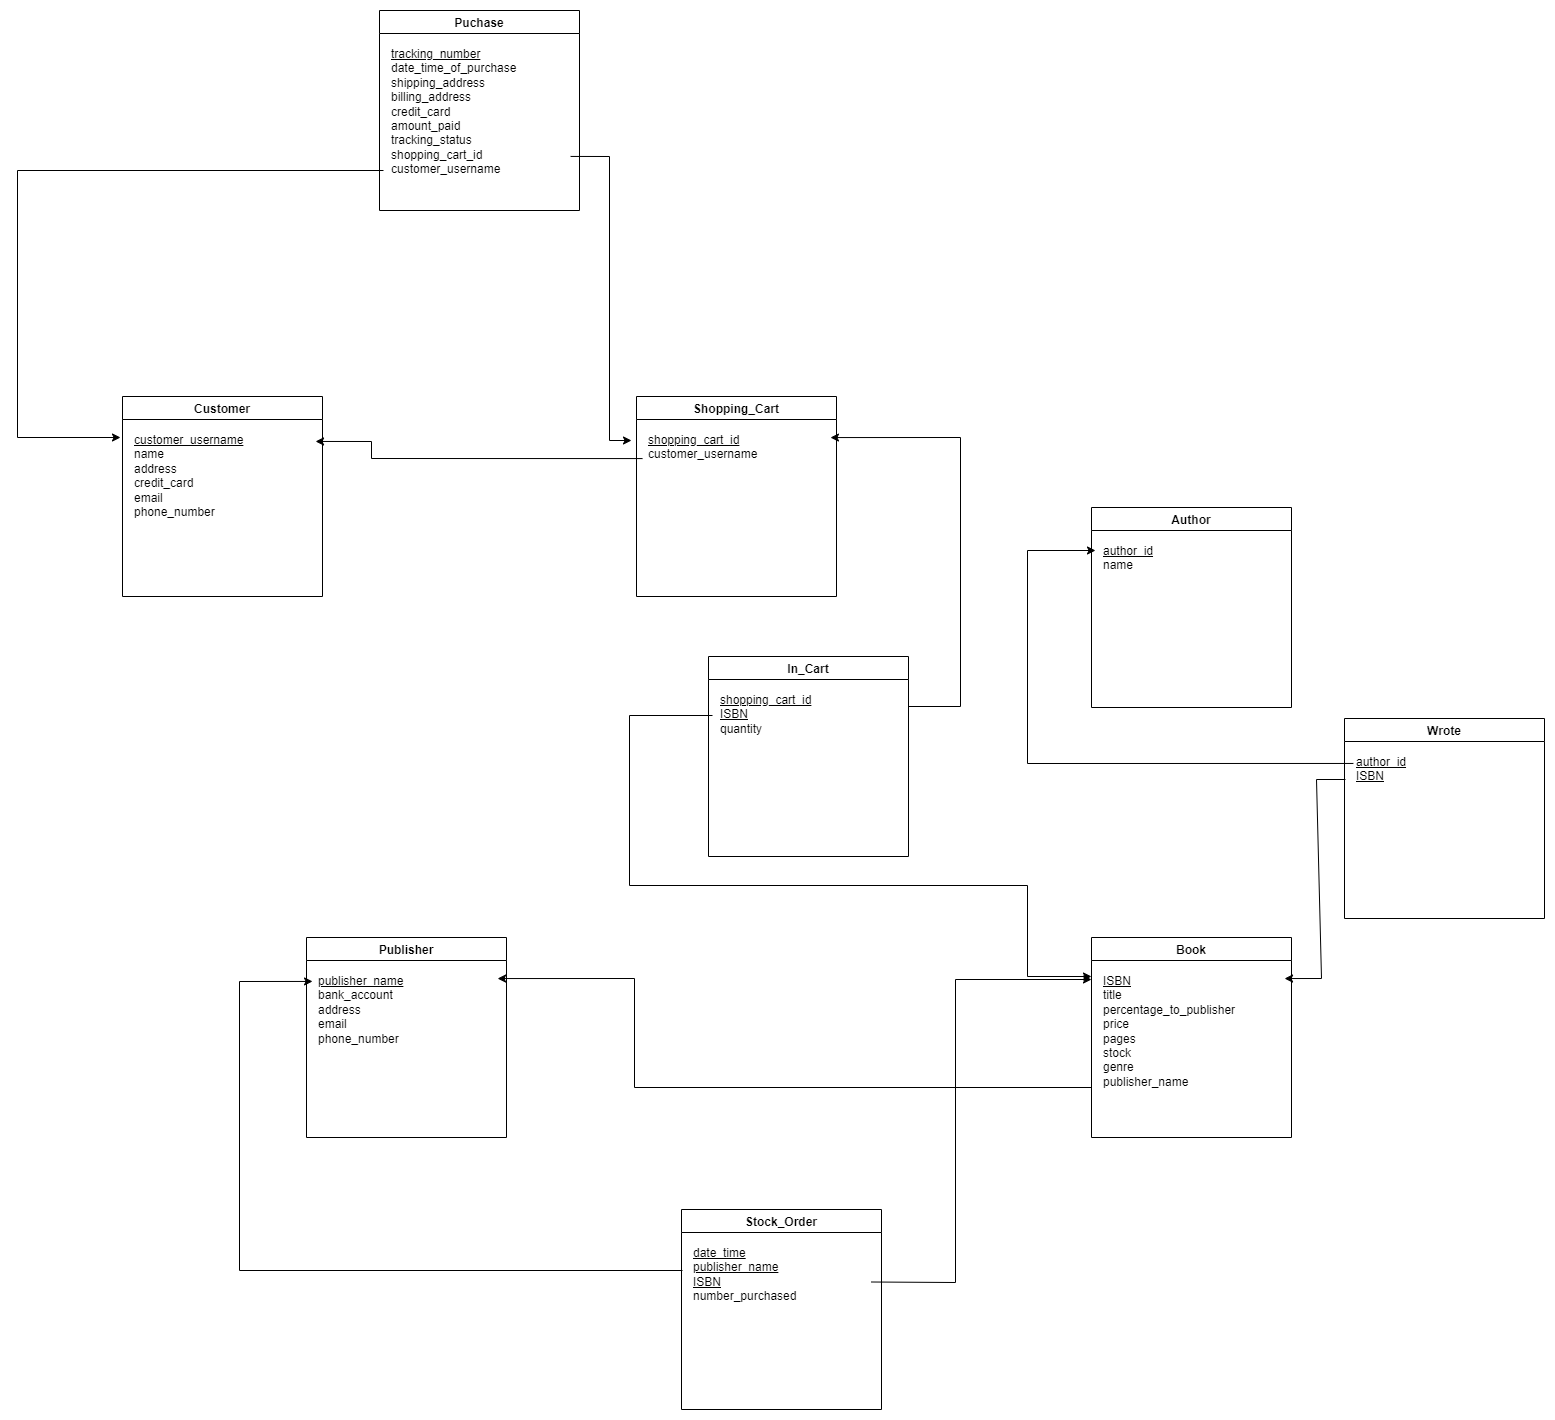

The diagram above was exported from draw.io. Its source (the exported page's mxGraphModel, read from the mxfile embedded in the PNG):
<mxGraphModel dx="1822" dy="1505" grid="0" gridSize="10" guides="1" tooltips="1" connect="1" arrows="1" fold="1" page="0" pageScale="1" pageWidth="850" pageHeight="1100" math="0" shadow="0" extFonts="Permanent Marker^https://fonts.googleapis.com/css?family=Permanent+Marker">
  <root>
    <mxCell id="0" />
    <mxCell id="1" parent="0" />
    <mxCell id="DDAwqDwpI0PjvalnkG-1-2" value="Customer" style="swimlane;" parent="1" vertex="1">
      <mxGeometry x="-209" y="-81" width="200" height="200" as="geometry" />
    </mxCell>
    <mxCell id="DDAwqDwpI0PjvalnkG-1-5" value="&lt;u&gt;customer_username&lt;/u&gt;&lt;br&gt;name&lt;br&gt;address&lt;br&gt;credit_card&lt;br&gt;email&lt;br&gt;phone_number" style="text;html=1;strokeColor=none;fillColor=none;align=left;verticalAlign=top;whiteSpace=wrap;rounded=0;" parent="DDAwqDwpI0PjvalnkG-1-2" vertex="1">
      <mxGeometry x="10" y="30" width="180" height="170" as="geometry" />
    </mxCell>
    <mxCell id="DDAwqDwpI0PjvalnkG-1-6" value="Author" style="swimlane;" parent="1" vertex="1">
      <mxGeometry x="760" y="30" width="200" height="200" as="geometry" />
    </mxCell>
    <mxCell id="DDAwqDwpI0PjvalnkG-1-7" value="&lt;u&gt;author_id&lt;/u&gt;&lt;br&gt;name" style="text;html=1;strokeColor=none;fillColor=none;align=left;verticalAlign=top;whiteSpace=wrap;rounded=0;" parent="DDAwqDwpI0PjvalnkG-1-6" vertex="1">
      <mxGeometry x="10" y="30" width="180" height="170" as="geometry" />
    </mxCell>
    <mxCell id="DDAwqDwpI0PjvalnkG-1-8" value="Publisher" style="swimlane;" parent="1" vertex="1">
      <mxGeometry x="-25" y="460" width="200" height="200" as="geometry" />
    </mxCell>
    <mxCell id="DDAwqDwpI0PjvalnkG-1-9" value="&lt;u&gt;publisher_name&lt;/u&gt;&lt;br&gt;bank_account&lt;br&gt;address&lt;br&gt;email&lt;br&gt;phone_number" style="text;html=1;strokeColor=none;fillColor=none;align=left;verticalAlign=top;whiteSpace=wrap;rounded=0;" parent="DDAwqDwpI0PjvalnkG-1-8" vertex="1">
      <mxGeometry x="10" y="30" width="180" height="170" as="geometry" />
    </mxCell>
    <mxCell id="DDAwqDwpI0PjvalnkG-1-10" value="Book" style="swimlane;" parent="1" vertex="1">
      <mxGeometry x="760" y="460" width="200" height="200" as="geometry" />
    </mxCell>
    <mxCell id="DDAwqDwpI0PjvalnkG-1-11" value="&lt;u&gt;ISBN&lt;/u&gt;&lt;br&gt;title&lt;br&gt;percentage_to_publisher&lt;br&gt;price&lt;br&gt;pages&lt;br&gt;stock&lt;br&gt;genre&lt;br&gt;publisher_name" style="text;html=1;strokeColor=none;fillColor=none;align=left;verticalAlign=top;whiteSpace=wrap;rounded=0;" parent="DDAwqDwpI0PjvalnkG-1-10" vertex="1">
      <mxGeometry x="10" y="30" width="180" height="170" as="geometry" />
    </mxCell>
    <mxCell id="DDAwqDwpI0PjvalnkG-1-22" value="Shopping_Cart" style="swimlane;" parent="1" vertex="1">
      <mxGeometry x="305" y="-81" width="200" height="200" as="geometry" />
    </mxCell>
    <mxCell id="DDAwqDwpI0PjvalnkG-1-23" value="&lt;u&gt;shopping_cart_id&lt;/u&gt;&lt;br&gt;customer_username" style="text;html=1;strokeColor=none;fillColor=none;align=left;verticalAlign=top;whiteSpace=wrap;rounded=0;" parent="DDAwqDwpI0PjvalnkG-1-22" vertex="1">
      <mxGeometry x="10" y="30" width="180" height="158" as="geometry" />
    </mxCell>
    <mxCell id="DDAwqDwpI0PjvalnkG-1-41" value="Puchase" style="swimlane;startSize=23;" parent="1" vertex="1">
      <mxGeometry x="48" y="-467" width="200" height="200" as="geometry" />
    </mxCell>
    <mxCell id="DDAwqDwpI0PjvalnkG-1-42" value="&lt;u&gt;tracking_number&lt;/u&gt;&lt;br&gt;date_time_of_purchase&lt;br&gt;shipping_address&lt;br&gt;billing_address&lt;br&gt;credit_card&lt;br&gt;amount_paid&lt;br&gt;tracking_status&lt;br&gt;shopping_cart_id&lt;br&gt;customer_username" style="text;html=1;strokeColor=none;fillColor=none;align=left;verticalAlign=top;whiteSpace=wrap;rounded=0;" parent="DDAwqDwpI0PjvalnkG-1-41" vertex="1">
      <mxGeometry x="10" y="30" width="180" height="170" as="geometry" />
    </mxCell>
    <mxCell id="rnEfGhrmeRzjh27caId--1" value="Stock_Order" style="swimlane;" vertex="1" parent="1">
      <mxGeometry x="350" y="732" width="200" height="200" as="geometry" />
    </mxCell>
    <mxCell id="rnEfGhrmeRzjh27caId--2" value="&lt;u&gt;date_time&lt;br&gt;publisher_name&lt;br&gt;ISBN&lt;/u&gt;&lt;br&gt;number_purchased" style="text;html=1;strokeColor=none;fillColor=none;align=left;verticalAlign=top;whiteSpace=wrap;rounded=0;" vertex="1" parent="rnEfGhrmeRzjh27caId--1">
      <mxGeometry x="10" y="30" width="180" height="170" as="geometry" />
    </mxCell>
    <mxCell id="rnEfGhrmeRzjh27caId--12" value="" style="endArrow=none;html=1;rounded=0;entryX=1.006;entryY=0.682;entryDx=0;entryDy=0;entryPerimeter=0;startArrow=classic;startFill=1;endFill=0;" edge="1" parent="1" target="DDAwqDwpI0PjvalnkG-1-42">
      <mxGeometry width="50" height="50" relative="1" as="geometry">
        <mxPoint x="300" y="-37" as="sourcePoint" />
        <mxPoint x="400" y="-150" as="targetPoint" />
        <Array as="points">
          <mxPoint x="278" y="-37" />
          <mxPoint x="278" y="-321" />
        </Array>
      </mxGeometry>
    </mxCell>
    <mxCell id="rnEfGhrmeRzjh27caId--13" value="" style="endArrow=classic;html=1;rounded=0;" edge="1" parent="1">
      <mxGeometry width="50" height="50" relative="1" as="geometry">
        <mxPoint x="52" y="-307" as="sourcePoint" />
        <mxPoint x="-211" y="-40" as="targetPoint" />
        <Array as="points">
          <mxPoint x="-314" y="-307" />
          <mxPoint x="-314" y="-40" />
        </Array>
      </mxGeometry>
    </mxCell>
    <mxCell id="rnEfGhrmeRzjh27caId--14" value="" style="endArrow=none;html=1;rounded=0;exitX=1.017;exitY=0.088;exitDx=0;exitDy=0;exitPerimeter=0;entryX=-0.022;entryY=0.203;entryDx=0;entryDy=0;entryPerimeter=0;startArrow=classic;startFill=1;endFill=0;" edge="1" parent="1" source="DDAwqDwpI0PjvalnkG-1-5" target="DDAwqDwpI0PjvalnkG-1-23">
      <mxGeometry width="50" height="50" relative="1" as="geometry">
        <mxPoint x="350" y="-100" as="sourcePoint" />
        <mxPoint x="295" y="-28" as="targetPoint" />
        <Array as="points">
          <mxPoint x="40" y="-36" />
          <mxPoint x="40" y="-19" />
        </Array>
      </mxGeometry>
    </mxCell>
    <mxCell id="rnEfGhrmeRzjh27caId--15" value="Wrote" style="swimlane;" vertex="1" parent="1">
      <mxGeometry x="1013" y="241" width="200" height="200" as="geometry" />
    </mxCell>
    <mxCell id="rnEfGhrmeRzjh27caId--16" value="&lt;u&gt;author_id&lt;/u&gt;&lt;br&gt;&lt;u&gt;ISBN&lt;/u&gt;" style="text;html=1;strokeColor=none;fillColor=none;align=left;verticalAlign=top;whiteSpace=wrap;rounded=0;" vertex="1" parent="rnEfGhrmeRzjh27caId--15">
      <mxGeometry x="10" y="30" width="180" height="170" as="geometry" />
    </mxCell>
    <mxCell id="rnEfGhrmeRzjh27caId--17" value="In_Cart" style="swimlane;" vertex="1" parent="1">
      <mxGeometry x="377" y="179" width="200" height="200" as="geometry" />
    </mxCell>
    <mxCell id="rnEfGhrmeRzjh27caId--18" value="&lt;u&gt;shopping_cart_id&lt;/u&gt;&lt;br&gt;&lt;u&gt;ISBN&lt;br&gt;&lt;/u&gt;quantity" style="text;html=1;strokeColor=none;fillColor=none;align=left;verticalAlign=top;whiteSpace=wrap;rounded=0;" vertex="1" parent="rnEfGhrmeRzjh27caId--17">
      <mxGeometry x="10" y="30" width="180" height="158" as="geometry" />
    </mxCell>
    <mxCell id="rnEfGhrmeRzjh27caId--19" value="" style="endArrow=classic;html=1;rounded=0;entryX=1.022;entryY=0.07;entryDx=0;entryDy=0;entryPerimeter=0;exitX=1;exitY=0.25;exitDx=0;exitDy=0;" edge="1" parent="1" source="rnEfGhrmeRzjh27caId--17" target="DDAwqDwpI0PjvalnkG-1-23">
      <mxGeometry width="50" height="50" relative="1" as="geometry">
        <mxPoint x="350" y="200" as="sourcePoint" />
        <mxPoint x="400" y="150" as="targetPoint" />
        <Array as="points">
          <mxPoint x="629" y="229" />
          <mxPoint x="629" y="-40" />
        </Array>
      </mxGeometry>
    </mxCell>
    <mxCell id="rnEfGhrmeRzjh27caId--20" value="" style="endArrow=classic;html=1;rounded=0;" edge="1" parent="1">
      <mxGeometry width="50" height="50" relative="1" as="geometry">
        <mxPoint x="381" y="238" as="sourcePoint" />
        <mxPoint x="760" y="499" as="targetPoint" />
        <Array as="points">
          <mxPoint x="298" y="238" />
          <mxPoint x="298" y="408" />
          <mxPoint x="696" y="408" />
          <mxPoint x="696" y="499" />
        </Array>
      </mxGeometry>
    </mxCell>
    <mxCell id="rnEfGhrmeRzjh27caId--21" value="" style="endArrow=classic;html=1;rounded=0;exitX=-0.006;exitY=0.088;exitDx=0;exitDy=0;exitPerimeter=0;" edge="1" parent="1" source="rnEfGhrmeRzjh27caId--16">
      <mxGeometry width="50" height="50" relative="1" as="geometry">
        <mxPoint x="831" y="400" as="sourcePoint" />
        <mxPoint x="764" y="73" as="targetPoint" />
        <Array as="points">
          <mxPoint x="696" y="286" />
          <mxPoint x="696" y="73" />
        </Array>
      </mxGeometry>
    </mxCell>
    <mxCell id="rnEfGhrmeRzjh27caId--22" value="" style="endArrow=classic;html=1;rounded=0;entryX=1.017;entryY=0.065;entryDx=0;entryDy=0;entryPerimeter=0;" edge="1" parent="1" target="DDAwqDwpI0PjvalnkG-1-11">
      <mxGeometry width="50" height="50" relative="1" as="geometry">
        <mxPoint x="1014" y="302" as="sourcePoint" />
        <mxPoint x="881" y="350" as="targetPoint" />
        <Array as="points">
          <mxPoint x="985" y="302" />
          <mxPoint x="990" y="501" />
        </Array>
      </mxGeometry>
    </mxCell>
    <mxCell id="rnEfGhrmeRzjh27caId--23" value="" style="endArrow=classic;html=1;rounded=0;entryX=-0.022;entryY=0.082;entryDx=0;entryDy=0;entryPerimeter=0;" edge="1" parent="1" target="DDAwqDwpI0PjvalnkG-1-9">
      <mxGeometry width="50" height="50" relative="1" as="geometry">
        <mxPoint x="351" y="793" as="sourcePoint" />
        <mxPoint x="354" y="650" as="targetPoint" />
        <Array as="points">
          <mxPoint x="-92" y="793" />
          <mxPoint x="-92" y="504" />
        </Array>
      </mxGeometry>
    </mxCell>
    <mxCell id="rnEfGhrmeRzjh27caId--24" value="" style="endArrow=classic;html=1;rounded=0;exitX=1;exitY=0.25;exitDx=0;exitDy=0;" edge="1" parent="1" source="rnEfGhrmeRzjh27caId--2">
      <mxGeometry width="50" height="50" relative="1" as="geometry">
        <mxPoint x="304" y="700" as="sourcePoint" />
        <mxPoint x="760" y="502" as="targetPoint" />
        <Array as="points">
          <mxPoint x="624" y="805" />
          <mxPoint x="624" y="502" />
        </Array>
      </mxGeometry>
    </mxCell>
    <mxCell id="rnEfGhrmeRzjh27caId--25" value="" style="endArrow=classic;html=1;rounded=0;entryX=1.006;entryY=0.065;entryDx=0;entryDy=0;entryPerimeter=0;exitX=0;exitY=0.75;exitDx=0;exitDy=0;" edge="1" parent="1" source="DDAwqDwpI0PjvalnkG-1-10" target="DDAwqDwpI0PjvalnkG-1-9">
      <mxGeometry width="50" height="50" relative="1" as="geometry">
        <mxPoint x="304" y="700" as="sourcePoint" />
        <mxPoint x="354" y="650" as="targetPoint" />
        <Array as="points">
          <mxPoint x="303" y="610" />
          <mxPoint x="303" y="501" />
        </Array>
      </mxGeometry>
    </mxCell>
  </root>
</mxGraphModel>